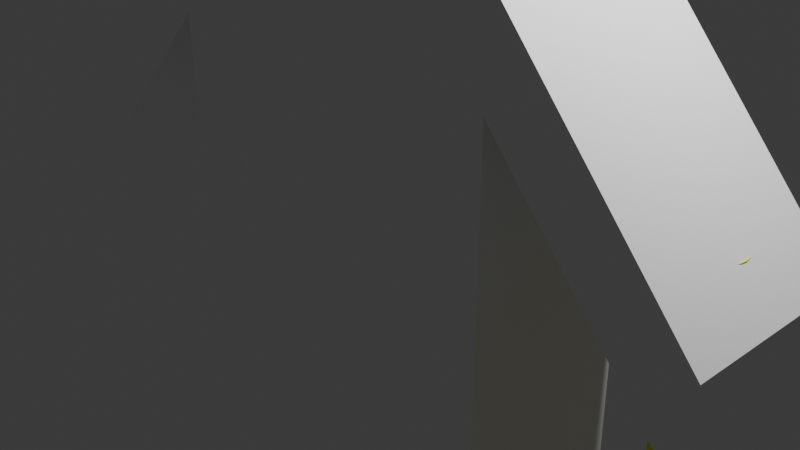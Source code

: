 # Source: Player.blend  (saved by Blender 5.1.29; exported with 4.5.12 LTS)
import bpy
from mathutils import Matrix  # noqa: F401  (used for matrix-valued properties, if any)

bpy.ops.wm.read_factory_settings(use_empty=True)
scene = bpy.context.scene
scene.name = 'Scene'

# ---- collections
col_collection = bpy.data.collections.new('Collection'); scene.collection.children.link(col_collection)

# ---- materials (node trees are filled in below, after node groups)
mat_material = bpy.data.materials.new('Material')
mat_material.alpha_threshold = 0.0
mat_material.use_backface_culling_lightprobe_volume = False
mat_material.roughness = 0.5
mat_material.line_color = (0.0, 0.0, 0.0, 1.0)
mat_x = bpy.data.materials.new('マテリアル')

# ---- material node trees
mat_material.use_nodes = True; mat_material.node_tree.nodes.clear()
_N = mat_material.node_tree.nodes; _L = mat_material.node_tree.links
n0 = _N.new('ShaderNodeOutputMaterial'); n0.name = 'Material Output'; n0.location = (200, 100)
n1 = _N.new('ShaderNodeBsdfPrincipled'); n1.name = 'Principled BSDF'; n1.location = (-200, 100)
n1.inputs[0].default_value = (1.0, 1.0, 1.0, 1.0)
_L.new(n1.outputs[0], n0.inputs[0])
n0.is_active_output = True
mat_x.use_nodes = True; mat_x.node_tree.nodes.clear()
_N = mat_x.node_tree.nodes; _L = mat_x.node_tree.links
n0 = _N.new('ShaderNodeBsdfPrincipled'); n0.name = 'プリンシプルBSDF'; n0.location = (-200, 100)
n0.inputs[0].default_value = (1.0, 1.0, 0.0, 1.0)
n1 = _N.new('ShaderNodeOutputMaterial'); n1.name = 'マテリアル出力'; n1.location = (200, 100)
_L.new(n0.outputs[0], n1.inputs[0])
n1.is_active_output = True

# ---- world
world_world = bpy.data.worlds.new('World'); scene.world = world_world
world_world.use_nodes = True; world_world.node_tree.nodes.clear()
_N = world_world.node_tree.nodes; _L = world_world.node_tree.links
n0 = _N.new('ShaderNodeOutputWorld'); n0.name = 'World Output'; n0.location = (200, 100)
n1 = _N.new('ShaderNodeBackground'); n1.name = 'Background'; n1.location = (-200, 100)
n1.inputs[0].default_value = (0.05088, 0.05088, 0.05088, 1.0)
_L.new(n1.outputs[0], n0.inputs[0])
n0.is_active_output = True
world_world.color = (0.05088, 0.05088, 0.05088)
world_world.sun_shadow_jitter_overblur = 0.0

# ---- cameras
cam_camera = bpy.data.cameras.new('Camera')
cam_camera.clip_end = 100.0
cam_camera.ortho_scale = 7.314

# ---- lights
light_light = bpy.data.lights.new('Light', 'POINT')
light_light.energy = 1000.0
light_light.shadow_soft_size = 0.1

# ---- meshes
me_cube = bpy.data.meshes.new('Cube')
me_cube.from_pydata([(2.0, 1.0, 3.0), (2.0, 1.0, -3.0), (2.0, -1.0, 3.0), (2.0, -1.0, -3.0), (0.0, 1.0, 3.0), (0.0, 1.0, -3.0), (0.0, -1.0, 3.0), (0.0, -1.0, -3.0), (2.0, 1.0, 1.938), (2.0, -1.0, 1.919), (4.163, 0.9214, 0.5746), (4.163, -1.079, 0.5746), (4.163, 0.9214, -0.4869), (4.163, -1.079, -0.5065), (1.437, -1.0, -3.0), (1.454, 1.0, -3.0), (0.4477, -1.0, -3.0), (0.4418, 1.0, -3.0), (0.4477, -1.0, -6.197), (1.437, -1.0, -6.197), (1.454, 1.0, -6.197), (0.4418, 1.0, -6.197), (1.154, 1.0, 3.0), (1.117, -1.0, 3.0), (1.117, -1.0, 4.849), (0.0, -1.0, 4.849), (0.0, 1.0, 4.849), (1.154, 1.0, 4.849)], [], [(0, 22, 23, 2), (3, 9, 2, 23, 6, 7, 16, 14), (7, 6, 4, 5), (5, 17, 16, 7), (1, 8, 9, 3), (5, 4, 22, 0, 8, 1, 15, 17), (13, 12, 10, 11), (2, 9, 13, 11), (0, 2, 11, 10), (9, 8, 12, 13), (8, 0, 10, 12), (14, 15, 1, 3), (17, 15, 20, 21), (18, 21, 20, 19), (15, 14, 19, 20), (14, 16, 18, 19), (16, 17, 21, 18), (6, 23, 24, 25), (24, 27, 26, 25), (23, 22, 27, 24), (22, 4, 26, 27), (4, 6, 25, 26)])
_uv = me_cube.uv_layers.new(name='UVMap')
_uv.uv.foreach_set('vector', [0.625, 0.5, 0.7307, 0.5, 0.7354, 0.75, 0.625, 0.75, 0.375, 0.75, 0.58, 0.75, 0.625, 0.75, 0.625, 0.8604, 0.625, 1.0, 0.375, 1.0, 0.375, 0.944, 0.375, 0.8204, 0.375, 0.0, 0.625, 0.0, 0.625, 0.25, 0.375, 0.25, 0.125, 0.5, 0.1802, 0.5, 0.181, 0.75, 0.125, 0.75, 0.375, 0.5, 0.5808, 0.5, 0.58, 0.75, 0.375, 0.75, 0.375, 0.25, 0.625, 0.25, 0.625, 0.3943, 0.625, 0.5, 0.5808, 0.5, 0.375, 0.5, 0.375, 0.4318, 0.375, 0.3052, 0.58, 0.75, 0.5808, 0.5, 0.625, 0.5, 0.625, 0.75, 0.625, 0.75, 0.58, 0.75, 0.58, 0.75, 0.625, 0.75, 0.625, 0.5, 0.625, 0.75, 0.625, 0.75, 0.625, 0.5, 0.58, 0.75, 0.5808, 0.5, 0.5808, 0.5, 0.58, 0.75, 0.5808, 0.5, 0.625, 0.5, 0.625, 0.5, 0.5808, 0.5, 0.3046, 0.75, 0.3068, 0.5, 0.375, 0.5, 0.375, 0.75, 0.375, 0.3052, 0.375, 0.4318, 0.375, 0.4318, 0.375, 0.3052, 0.181, 0.75, 0.1802, 0.5, 0.3068, 0.5, 0.3046, 0.75, 0.3068, 0.5, 0.3046, 0.75, 0.3046, 0.75, 0.3068, 0.5, 0.375, 0.8204, 0.375, 0.944, 0.375, 0.944, 0.375, 0.8204, 0.181, 0.75, 0.1802, 0.5, 0.1802, 0.5, 0.181, 0.75, 0.625, 1.0, 0.625, 0.8604, 0.625, 0.8604, 0.625, 1.0, 0.7354, 0.75, 0.7307, 0.5, 0.875, 0.5, 0.875, 0.75, 0.7354, 0.75, 0.7307, 0.5, 0.7307, 0.5, 0.7354, 0.75, 0.625, 0.3943, 0.625, 0.25, 0.625, 0.25, 0.625, 0.3943, 0.625, 0.25, 0.625, 0.0, 0.625, 0.0, 0.625, 0.25])
me_cube.materials.append(mat_material)
me_cube.use_mirror_vertex_groups = False
me_cube.update()
me_x = bpy.data.meshes.new('円柱')
me_x.from_pydata([(0.0, 1.0, -1.0), (0.0, 1.0, 1.0), (0.1951, 0.9808, -1.0), (0.1951, 0.9808, 1.0), (0.3827, 0.9239, -1.0), (0.3827, 0.9239, 1.0), (0.5556, 0.8315, -1.0), (0.5556, 0.8315, 1.0), (0.7071, 0.7071, -1.0), (0.7071, 0.7071, 1.0), (0.8315, 0.5556, -1.0), (0.8315, 0.5556, 1.0), (0.9239, 0.3827, -1.0), (0.9239, 0.3827, 1.0), (0.9808, 0.1951, -1.0), (0.9808, 0.1951, 1.0), (1.0, 0.0, -1.0), (1.0, 0.0, 1.0), (0.9808, -0.1951, -1.0), (0.9808, -0.1951, 1.0), (0.9239, -0.3827, -1.0), (0.9239, -0.3827, 1.0), (0.8315, -0.5556, -1.0), (0.8315, -0.5556, 1.0), (0.7071, -0.7071, -1.0), (0.7071, -0.7071, 1.0), (0.5556, -0.8315, -1.0), (0.5556, -0.8315, 1.0), (0.3827, -0.9239, -1.0), (0.3827, -0.9239, 1.0), (0.1951, -0.9808, -1.0), (0.1951, -0.9808, 1.0), (0.0, -1.0, -1.0), (0.0, -1.0, 1.0), (-0.1951, -0.9808, -1.0), (-0.1951, -0.9808, 1.0), (-0.3827, -0.9239, -1.0), (-0.3827, -0.9239, 1.0), (-0.5556, -0.8315, -1.0), (-0.5556, -0.8315, 1.0), (-0.7071, -0.7071, -1.0), (-0.7071, -0.7071, 1.0), (-0.8315, -0.5556, -1.0), (-0.8315, -0.5556, 1.0), (-0.9239, -0.3827, -1.0), (-0.9239, -0.3827, 1.0), (-0.9808, -0.1951, -1.0), (-0.9808, -0.1951, 1.0), (-1.0, 0.0, -1.0), (-1.0, 0.0, 1.0), (-0.9808, 0.1951, -1.0), (-0.9808, 0.1951, 1.0), (-0.9239, 0.3827, -1.0), (-0.9239, 0.3827, 1.0), (-0.8315, 0.5556, -1.0), (-0.8315, 0.5556, 1.0), (-0.7071, 0.7071, -1.0), (-0.7071, 0.7071, 1.0), (-0.5556, 0.8315, -1.0), (-0.5556, 0.8315, 1.0), (-0.3827, 0.9239, -1.0), (-0.3827, 0.9239, 1.0), (-0.1951, 0.9808, -1.0), (-0.1951, 0.9808, 1.0)], [], [(0, 1, 3, 2), (2, 3, 5, 4), (4, 5, 7, 6), (6, 7, 9, 8), (8, 9, 11, 10), (10, 11, 13, 12), (12, 13, 15, 14), (14, 15, 17, 16), (16, 17, 19, 18), (18, 19, 21, 20), (20, 21, 23, 22), (22, 23, 25, 24), (24, 25, 27, 26), (26, 27, 29, 28), (28, 29, 31, 30), (30, 31, 33, 32), (32, 33, 35, 34), (34, 35, 37, 36), (36, 37, 39, 38), (38, 39, 41, 40), (40, 41, 43, 42), (42, 43, 45, 44), (44, 45, 47, 46), (46, 47, 49, 48), (48, 49, 51, 50), (50, 51, 53, 52), (52, 53, 55, 54), (54, 55, 57, 56), (56, 57, 59, 58), (58, 59, 61, 60), (3, 1, 63, 61, 59, 57, 55, 53, 51, 49, 47, 45, 43, 41, 39, 37, 35, 33, 31, 29, 27, 25, 23, 21, 19, 17, 15, 13, 11, 9, 7, 5), (60, 61, 63, 62), (62, 63, 1, 0), (0, 2, 4, 6, 8, 10, 12, 14, 16, 18, 20, 22, 24, 26, 28, 30, 32, 34, 36, 38, 40, 42, 44, 46, 48, 50, 52, 54, 56, 58, 60, 62)])
_uv = me_x.uv_layers.new(name='UVマップ')
_uv.uv.foreach_set('vector', [1.0, 0.5, 1.0, 1.0, 0.9688, 1.0, 0.9688, 0.5, 0.9688, 0.5, 0.9688, 1.0, 0.9375, 1.0, 0.9375, 0.5, 0.9375, 0.5, 0.9375, 1.0, 0.9062, 1.0, 0.9062, 0.5, 0.9062, 0.5, 0.9062, 1.0, 0.875, 1.0, 0.875, 0.5, 0.875, 0.5, 0.875, 1.0, 0.8438, 1.0, 0.8438, 0.5, 0.8438, 0.5, 0.8438, 1.0, 0.8125, 1.0, 0.8125, 0.5, 0.8125, 0.5, 0.8125, 1.0, 0.7812, 1.0, 0.7812, 0.5, 0.7812, 0.5, 0.7812, 1.0, 0.75, 1.0, 0.75, 0.5, 0.75, 0.5, 0.75, 1.0, 0.7188, 1.0, 0.7188, 0.5, 0.7188, 0.5, 0.7188, 1.0, 0.6875, 1.0, 0.6875, 0.5, 0.6875, 0.5, 0.6875, 1.0, 0.6562, 1.0, 0.6562, 0.5, 0.6562, 0.5, 0.6562, 1.0, 0.625, 1.0, 0.625, 0.5, 0.625, 0.5, 0.625, 1.0, 0.5938, 1.0, 0.5938, 0.5, 0.5938, 0.5, 0.5938, 1.0, 0.5625, 1.0, 0.5625, 0.5, 0.5625, 0.5, 0.5625, 1.0, 0.5312, 1.0, 0.5312, 0.5, 0.5312, 0.5, 0.5312, 1.0, 0.5, 1.0, 0.5, 0.5, 0.5, 0.5, 0.5, 1.0, 0.4688, 1.0, 0.4688, 0.5, 0.4688, 0.5, 0.4688, 1.0, 0.4375, 1.0, 0.4375, 0.5, 0.4375, 0.5, 0.4375, 1.0, 0.4062, 1.0, 0.4062, 0.5, 0.4062, 0.5, 0.4062, 1.0, 0.375, 1.0, 0.375, 0.5, 0.375, 0.5, 0.375, 1.0, 0.3438, 1.0, 0.3438, 0.5, 0.3438, 0.5, 0.3438, 1.0, 0.3125, 1.0, 0.3125, 0.5, 0.3125, 0.5, 0.3125, 1.0, 0.2812, 1.0, 0.2812, 0.5, 0.2812, 0.5, 0.2812, 1.0, 0.25, 1.0, 0.25, 0.5, 0.25, 0.5, 0.25, 1.0, 0.2188, 1.0, 0.2188, 0.5, 0.2188, 0.5, 0.2188, 1.0, 0.1875, 1.0, 0.1875, 0.5, 0.1875, 0.5, 0.1875, 1.0, 0.1562, 1.0, 0.1562, 0.5, 0.1562, 0.5, 0.1562, 1.0, 0.125, 1.0, 0.125, 0.5, 0.125, 0.5, 0.125, 1.0, 0.09375, 1.0, 0.09375, 0.5, 0.09375, 0.5, 0.09375, 1.0, 0.0625, 1.0, 0.0625, 0.5, 0.2968, 0.4854, 0.25, 0.49, 0.2032, 0.4854, 0.1582, 0.4717, 0.1167, 0.4496, 0.08029, 0.4197, 0.05045, 0.3833, 0.02827, 0.3418, 0.01461, 0.2968, 0.01, 0.25, 0.01461, 0.2032, 0.02827, 0.1582, 0.05045, 0.1167, 0.08029, 0.08029, 0.1167, 0.05045, 0.1582, 0.02827, 0.2032, 0.01461, 0.25, 0.01, 0.2968, 0.01461, 0.3418, 0.02827, 0.3833, 0.05045, 0.4197, 0.08029, 0.4496, 0.1167, 0.4717, 0.1582, 0.4854, 0.2032, 0.49, 0.25, 0.4854, 0.2968, 0.4717, 0.3418, 0.4496, 0.3833, 0.4197, 0.4197, 0.3833, 0.4496, 0.3418, 0.4717, 0.0625, 0.5, 0.0625, 1.0, 0.03125, 1.0, 0.03125, 0.5, 0.03125, 0.5, 0.03125, 1.0, 0.0, 1.0, 0.0, 0.5, 0.75, 0.49, 0.7968, 0.4854, 0.8418, 0.4717, 0.8833, 0.4496, 0.9197, 0.4197, 0.9496, 0.3833, 0.9717, 0.3418, 0.9854, 0.2968, 0.99, 0.25, 0.9854, 0.2032, 0.9717, 0.1582, 0.9496, 0.1167, 0.9197, 0.08029, 0.8833, 0.05045, 0.8418, 0.02827, 0.7968, 0.01461, 0.75, 0.01, 0.7032, 0.01461, 0.6582, 0.02827, 0.6167, 0.05045, 0.5803, 0.08029, 0.5504, 0.1167, 0.5283, 0.1582, 0.5146, 0.2032, 0.51, 0.25, 0.5146, 0.2968, 0.5283, 0.3418, 0.5504, 0.3833, 0.5803, 0.4197, 0.6167, 0.4496, 0.6582, 0.4717, 0.7032, 0.4854])
me_x.materials.append(mat_x)
me_x.update()
arm_x = bpy.data.armatures.new('アーマチュア')  # bones are not reproduced

# ---- objects
ob_cube = bpy.data.objects.new('Cube', me_cube)
ob_light = bpy.data.objects.new('Light', light_light)
ob_camera = bpy.data.objects.new('Camera', cam_camera)
ob_x = bpy.data.objects.new('アーマチュア', arm_x)
ob_x_1 = bpy.data.objects.new('円柱', me_x)

# ---- transforms, parenting, visibility, modifiers, constraints
ob_cube.parent = ob_x
ob_cube.location = (0.0, 0.0, 0.0)
ob_cube.lock_rotations_4d = False
ob_cube.empty_display_type = 'ARROWS'
ob_cube.lineart.crease_threshold = 0.0
_vg = ob_cube.vertex_groups.new(name='Bone')
for _i, _w in zip([5, 7, 17], [0.5449, 0.04091, 0.1428]): _vg.add([_i], _w, 'REPLACE')
_vg = ob_cube.vertex_groups.new(name='Bone.001')
_vg = ob_cube.vertex_groups.new(name='Bone.002')
for _i, _w in zip([0, 4, 6, 22, 23, 24, 25, 26, 27], [0.02085, 0.8445, 0.877, 0.1693, 0.1717, 0.8549, 0.9511, 0.9529, 0.8571]): _vg.add([_i], _w, 'REPLACE')
_vg = ob_cube.vertex_groups.new(name='Bone.003.R')
for _i, _w in zip([0, 2, 4, 6, 8, 9, 11, 22, 23, 24, 25, 26, 27], [0.726, 0.4764, 0.121, 0.09509, 0.1509, 0.09354, 0.00934, 0.7059, 0.6957, 0.1217, 0.03015, 0.02734, 0.1209]): _vg.add([_i], _w, 'REPLACE')
_vg = ob_cube.vertex_groups.new(name='Bone.004.R')
for _i, _w in zip([0, 2, 8, 9, 10, 11, 12, 13, 22, 23], [0.2245, 0.5063, 0.7468, 0.8375, 0.08822, 0.05003, 0.0153, 0.01961, 0.1279, 0.1372]): _vg.add([_i], _w, 'REPLACE')
_vg = ob_cube.vertex_groups.new(name='Bone.005.R')
for _i, _w in zip([8, 9, 10, 11, 12, 13], [0.03207, 0.01327, 0.8855, 0.9183, 0.9614, 0.9822]): _vg.add([_i], _w, 'REPLACE')
_vg = ob_cube.vertex_groups.new(name='Bone.003.L')
_vg = ob_cube.vertex_groups.new(name='Bone.004.L')
_vg = ob_cube.vertex_groups.new(name='Bone.005.L')
_vg = ob_cube.vertex_groups.new(name='Bone.006.R')
for _i, _w in zip([1, 3, 5, 7, 14, 15, 16, 17, 18, 19, 21], [0.6559, 0.9097, 0.3873, 0.9227, 0.9121, 0.2478, 0.9332, 0.7288, 0.07986, 0.0794, 0.007305]): _vg.add([_i], _w, 'REPLACE')
_vg = ob_cube.vertex_groups.new(name='Bone.007.R')
for _i, _w in zip([1, 3, 5, 14, 15, 17], [0.3014, 0.04524, 0.03903, 0.03284, 0.6999, 0.1013]): _vg.add([_i], _w, 'REPLACE')
_vg = ob_cube.vertex_groups.new(name='Bone.008.R')
for _i, _w in zip([14, 18, 19, 20, 21], [0.0003441, 0.9137, 0.9123, 0.9637, 0.9603]): _vg.add([_i], _w, 'REPLACE')
_vg = ob_cube.vertex_groups.new(name='Bone.006.L')
_vg = ob_cube.vertex_groups.new(name='Bone.007.L')
_vg = ob_cube.vertex_groups.new(name='Bone.008.L')
_m = ob_cube.modifiers.new('ミラー', 'MIRROR')
_m = ob_cube.modifiers.new('アーマチュア', 'ARMATURE')
_m.object = ob_x
ob_light.location = (4.076, 1.005, 12.04)
ob_light.rotation_euler = (0.6503, 0.05522, 1.866)
ob_light.lock_rotations_4d = False
ob_light.empty_display_type = 'ARROWS'
ob_light.color = (0.0, 0.0, 0.0, 0.0)
ob_light.lineart.crease_threshold = 0.0
ob_camera.location = (7.359, -6.926, 11.09)
ob_camera.rotation_euler = (1.109, 0.0, 0.8149)
ob_camera.lock_rotations_4d = False
ob_camera.empty_display_type = 'ARROWS'
ob_camera.color = (0.0, 0.0, 0.0, 0.0)
ob_camera.display_type = 'WIRE'
ob_camera.lineart.crease_threshold = 0.0
ob_x.location = (0.0, 0.0, 6.134)
ob_x.show_in_front = True
ob_x_1.parent = ob_x
ob_x_1.location = (3.5, 0.0, -2.0)
ob_x_1.scale = (0.3, 0.3, 3.0)
_vg = ob_x_1.vertex_groups.new(name='Bone')
_vg = ob_x_1.vertex_groups.new(name='Bone.001')
_vg = ob_x_1.vertex_groups.new(name='Bone.002')
_vg = ob_x_1.vertex_groups.new(name='Bone.003.R')
_vg = ob_x_1.vertex_groups.new(name='Bone.004.R')
_vg = ob_x_1.vertex_groups.new(name='Bone.005.R')
for _i, _w in zip([1, 3, 5, 7, 9, 11, 13, 15, 17, 19, 21, 23, 25, 27, 29, 31, 33, 35, 37, 39, 41, 43, 45, 47, 49, 51, 53, 55, 57, 59, 61, 63], [0.9963, 0.9964, 0.9965, 0.9966, 0.9968, 0.997, 0.9973, 0.9976, 0.9979, 0.9982, 0.9985, 0.9988, 0.9991, 0.9994, 0.9996, 0.9998, 0.9999, 0.9998, 0.9996, 0.9994, 0.9989, 0.9985, 0.9981, 0.9977, 0.9973, 0.997, 0.9968, 0.9966, 0.9964, 0.9963, 0.9963, 0.9963]): _vg.add([_i], _w, 'REPLACE')
_vg = ob_x_1.vertex_groups.new(name='Bone.003')
for _i, _w in zip([0, 2, 4, 6, 8, 10, 12, 14, 16, 18, 20, 22, 24, 26, 28, 30, 32, 34, 36, 38, 40, 42, 44, 46, 48, 50, 52, 54, 56, 58, 60, 62], [0.9976, 0.9976, 0.9977, 0.9978, 0.9978, 0.9979, 0.998, 0.998, 0.9981, 0.9981, 0.9981, 0.9981, 0.9981, 0.9981, 0.9981, 0.9981, 0.998, 0.9979, 0.9978, 0.9978, 0.9977, 0.9976, 0.9976, 0.9976, 0.9975, 0.9975, 0.9974, 0.9974, 0.9974, 0.9975, 0.9975, 0.9975]): _vg.add([_i], _w, 'REPLACE')
_vg = ob_x_1.vertex_groups.new(name='Bone.003.L')
_vg = ob_x_1.vertex_groups.new(name='Bone.004.L')
_vg = ob_x_1.vertex_groups.new(name='Bone.005.L')
_vg = ob_x_1.vertex_groups.new(name='Bone.006.R')
_vg = ob_x_1.vertex_groups.new(name='Bone.007.R')
_vg = ob_x_1.vertex_groups.new(name='Bone.008.R')
_vg = ob_x_1.vertex_groups.new(name='Bone.006.L')
_vg = ob_x_1.vertex_groups.new(name='Bone.007.L')
_vg = ob_x_1.vertex_groups.new(name='Bone.008.L')
_m = ob_x_1.modifiers.new('アーマチュア', 'ARMATURE')
_m.object = ob_x

# ---- collection membership
col_collection.objects.link(ob_cube)
col_collection.objects.link(ob_light)
col_collection.objects.link(ob_camera)
col_collection.objects.link(ob_x)
col_collection.objects.link(ob_x_1)

# ---- scene / render settings (as saved in the file)
scene.camera = ob_camera
scene.frame_start = 0; scene.frame_end = 50; scene.frame_set(0)
scene.render.engine = 'BLENDER_EEVEE_NEXT'
scene.render.bake_bias = 0.0
scene.render.bake_samples = 0
scene.cycles.sampling_pattern = 'TABULATED_SOBOL'
scene.eevee.use_volume_custom_range = False
bpy.context.view_layer.update()
